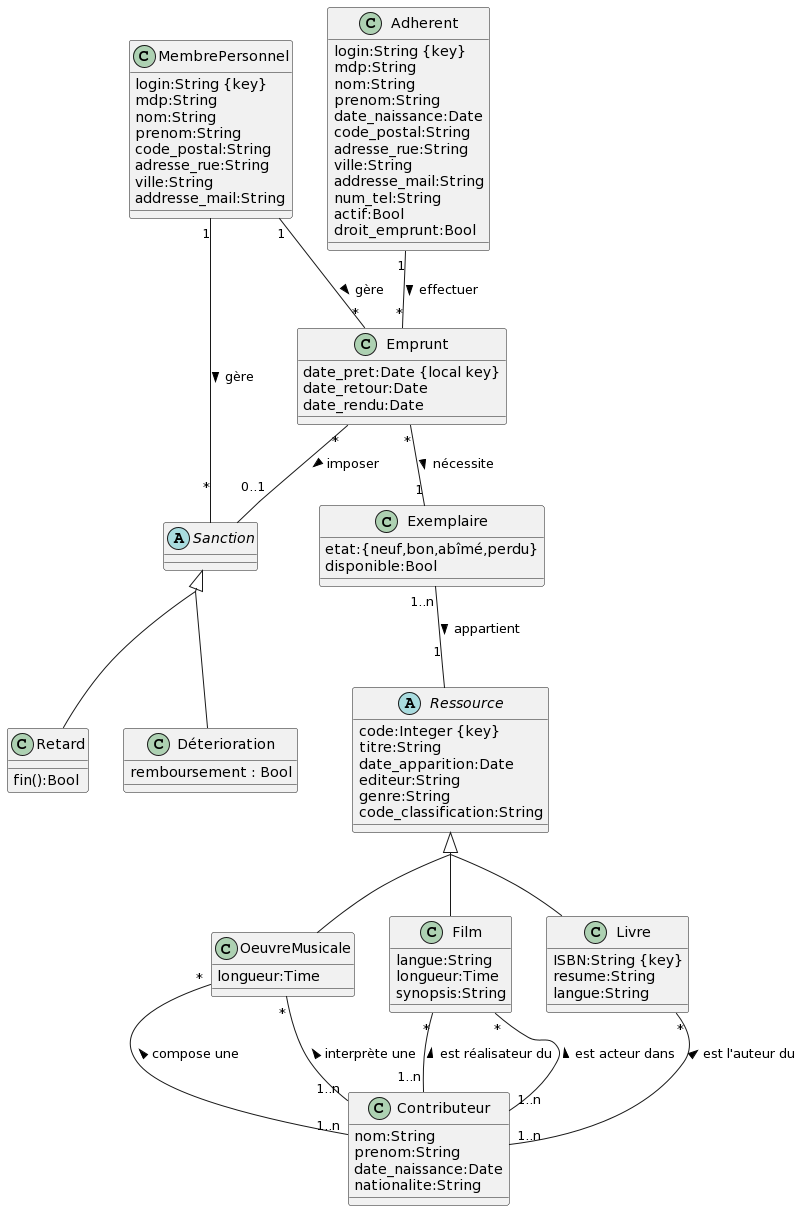

The diagram above was rendered by PlantUML. Its source (embedded in the PNG):
@startuml
abstract class Ressource{
  code:Integer {key}
  titre:String
  date_apparition:Date
  editeur:String
  genre:String
  code_classification:String
}


together {
  class Livre{
  ISBN:String {key}
  resume:String
  langue:String
}

class Film{
  langue:String
  longueur:Time
  synopsis:String
}

class OeuvreMusicale{
  longueur:Time
}
}
skinparam groupInheritance 2
Ressource <|-- Livre
Ressource <|-- Film
Ressource <|-- OeuvreMusicale

class MembrePersonnel{
  login:String {key}
  mdp:String
  nom:String
  prenom:String
  code_postal:String
  adresse_rue:String
  ville:String
  addresse_mail:String
}

class Adherent{
  login:String {key}
  mdp:String
  nom:String
  prenom:String
  date_naissance:Date
  code_postal:String
  adresse_rue:String
  ville:String
  addresse_mail:String
  num_tel:String
  actif:Bool
  droit_emprunt:Bool
}

class Contributeur{
  nom:String
  prenom:String
  date_naissance:Date
  nationalite:String
}

class Exemplaire{
  etat:{neuf,bon,abîmé,perdu}
  disponible:Bool
}


class Emprunt{
  date_pret:Date {local key}
  date_retour:Date
  date_rendu:Date
}

abstract class Sanction{
}

together {
  class Retard{
    fin():Bool
  }
  class Déterioration{
    remboursement : Bool
  }
}

skinparam groupInheritance 2
Sanction <|-- Retard
Sanction <|-- Déterioration


Exemplaire "1..n" -- "1" Ressource : appartient >
Emprunt "*" -- "0..1" Sanction : imposer >

MembrePersonnel "1" -- "*" Emprunt : gère >
MembrePersonnel "1" -- "*" Sanction : gère >


Contributeur "1..n" -up- "*" Livre : est l'auteur du >
Contributeur "1..n" -up- "*" Film : est réalisateur du >
Contributeur "1..n" -up- "*" Film : est acteur dans >
Contributeur "1..n" -up- "*" OeuvreMusicale : compose une >
Contributeur "1..n" -up- "*" OeuvreMusicale : interprète une >

Adherent "1" -- "*" Emprunt : effectuer >
Emprunt "*" -- "1" Exemplaire : nécessite >
@enduml